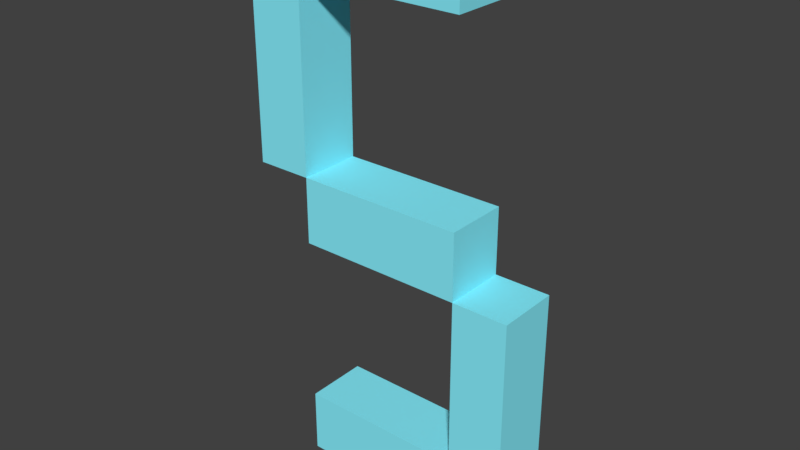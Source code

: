 # Source: number_5.blend  (saved by Blender 2.78.0; exported with 4.5.12 LTS)
import bpy
from mathutils import Matrix  # noqa: F401  (used for matrix-valued properties, if any)

bpy.ops.wm.read_factory_settings(use_empty=True)
scene = bpy.context.scene
scene.name = 'Scene'

# ---- collections
col_collection_1 = bpy.data.collections.new('Collection 1'); scene.collection.children.link(col_collection_1)

# ---- materials (node trees are filled in below, after node groups)
mat_number_color = bpy.data.materials.new('Number_color')
mat_number_color.alpha_threshold = 0.0
mat_number_color.use_transparent_shadow = False
mat_number_color.diffuse_color = (0.249, 0.8742, 1.0, 1.0)
mat_number_color.roughness = 0.5

# ---- material node trees

# ---- world
world_world = bpy.data.worlds.new('World'); scene.world = world_world
world_world.color = (0.05088, 0.05088, 0.05088)
world_world.use_sun_shadow = False
world_world.sun_shadow_jitter_overblur = 0.0
world_world.cycles.sampling_method = 'MANUAL'

# ---- meshes
me_plane = bpy.data.meshes.new('Plane')
me_plane.from_pydata([(0.6, -1.0, -0.4526), (0.6, 2.862, -0.4526), (0.6, 2.862, -0.4526), (-0.6, 2.862, -0.4526), (-0.6, 2.862, -0.4526), (-0.6, -1.0, -0.4526), (0.6, -1.0, 0.0), (0.6, 2.862, -8.141e-08), (0.6, 2.862, -8.141e-08), (-0.6, 2.862, -8.141e-08), (-0.6, 2.862, -8.141e-08), (-0.6, -1.0, 0.0), (-1.0, 2.471, -7.316e-08), (0.6, 2.471, -7.316e-08), (-0.6, 2.471, -7.316e-08), (-1.0, 1.166, -4.566e-08), (0.6, 1.166, -4.566e-08), (-0.6, 1.166, -4.566e-08), (1.0, 0.6877, -3.557e-08), (0.6, 0.6877, -3.557e-08), (-0.6, 0.6877, -3.557e-08), (1.0, -0.534, -9.822e-09), (0.6, -0.534, -9.822e-09), (-0.6, -0.534, -9.822e-09), (-1.0, 2.471, -0.4526), (0.6, 2.471, -0.4526), (-0.6, 2.471, -0.4526), (-1.0, 1.166, -0.4526), (0.6, 1.166, -0.4526), (-0.6, 1.166, -0.4526), (1.0, 0.6877, -0.4526), (0.6, 0.6877, -0.4526), (-0.6, 0.6877, -0.4526), (1.0, -0.534, -0.4526), (0.6, -0.534, -0.4526), (-0.6, -0.534, -0.4526)], [], [(5, 0, 34, 35), (34, 33, 30, 31), (9, 10, 8, 7), (14, 9, 7, 13), (32, 31, 28, 29), (15, 12, 14, 17), (26, 25, 1, 4), (20, 17, 16, 19), (4, 1, 2, 3), (22, 19, 18, 21), (11, 23, 22, 6), (27, 29, 26, 24), (8, 10, 3, 2), (6, 22, 34, 0), (17, 20, 32, 29), (23, 11, 5, 35), (9, 14, 26, 4), (22, 21, 33, 34), (16, 17, 29, 28), (10, 9, 4, 3), (22, 23, 35, 34), (15, 17, 29, 27), (21, 18, 30, 33), (19, 22, 34, 31), (17, 14, 26, 29), (11, 6, 0, 5), (14, 12, 24, 26), (14, 13, 25, 26), (20, 19, 31, 32), (7, 8, 2, 1), (18, 19, 31, 30), (12, 15, 27, 24), (13, 7, 1, 25), (19, 16, 28, 31)])
me_plane.materials.append(mat_number_color)
me_plane.use_remesh_preserve_volume = False
me_plane.use_remesh_preserve_attributes = False
me_plane.use_mirror_vertex_groups = False
me_plane.update()

# ---- objects
ob_plane = bpy.data.objects.new('Plane', me_plane)

# ---- transforms, parenting, visibility, modifiers, constraints
ob_plane.location = (-0.009218, 1.263e-07, -0.9403)
ob_plane.rotation_euler = (1.571, -0.0, 0.0)
ob_plane.lineart.crease_threshold = 0.0

# ---- collection membership
col_collection_1.objects.link(ob_plane)

# ---- scene / render settings (as saved in the file)
scene.frame_start = 1; scene.frame_end = 250; scene.frame_set(1)
scene.render.engine = 'BLENDER_EEVEE_NEXT'
scene.render.resolution_percentage = 50
scene.render.dither_intensity = 0.0
scene.cycles.use_denoising = False
scene.cycles.samples = 128
scene.cycles.sampling_pattern = 'TABULATED_SOBOL'
scene.cycles.light_sampling_threshold = 0.0
scene.cycles.use_adaptive_sampling = False
scene.cycles.use_light_tree = False
scene.cycles.blur_glossy = 0.0
scene.cycles.sample_clamp_indirect = 0.0
scene.view_settings.view_transform = 'Standard'
bpy.context.view_layer.update()

# ---- added for rendering (the .blend has no active camera and no usable light): camera, sun
cam_auto = bpy.data.cameras.new('AutoCamera')
cam_auto.lens = 50.0
cam_auto.sensor_width = 36.0
cam_auto.clip_end = 1000.0
ob_auto_camera = bpy.data.objects.new('AutoCamera', cam_auto)
scene.collection.objects.link(ob_auto_camera)
ob_auto_camera.location = (4.03681, -4.62892, 3.22779)
ob_auto_camera.rotation_euler = (1.09748, -7.21219e-08, 0.694738)
scene.camera = ob_auto_camera
light_auto_sun = bpy.data.lights.new('AutoSun', 'SUN')
light_auto_sun.energy = 3.0
light_auto_sun.angle = 0.0523599
ob_auto_sun = bpy.data.objects.new('AutoSun', light_auto_sun)
scene.collection.objects.link(ob_auto_sun)
ob_auto_sun.rotation_euler = (0.872665, 0.174533, 0.523599)
bpy.context.view_layer.update()
